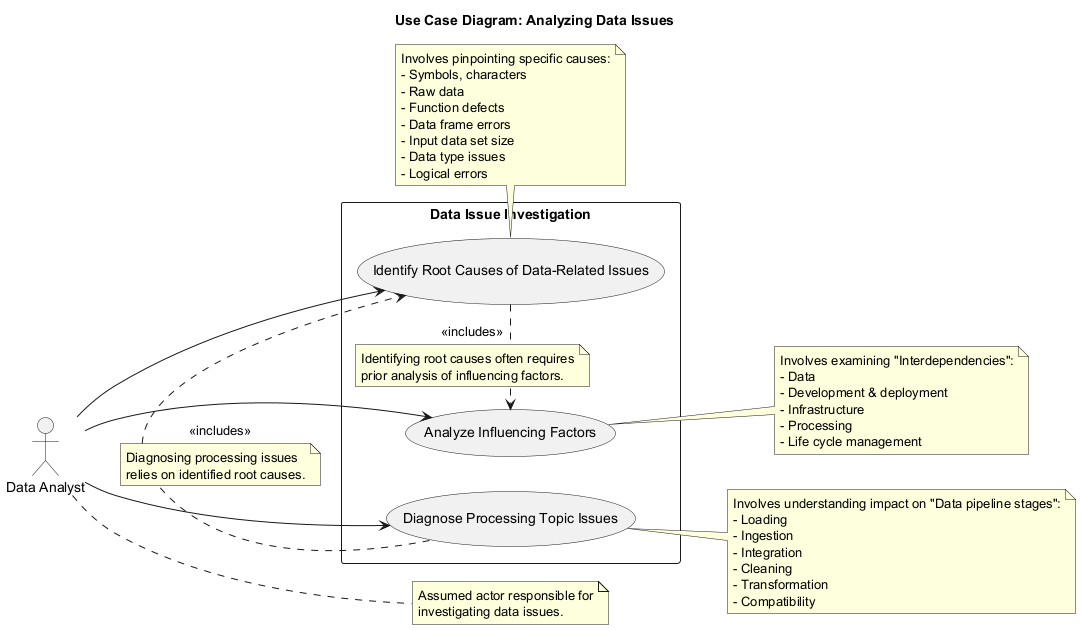

The diagram above was rendered by PlantUML. Its source (embedded in the PNG):
@startuml
title Use Case Diagram: Analyzing Data Issues

left to right direction

actor "Data Analyst" as Analyst
note right of Analyst
  Assumed actor responsible for
  investigating data issues.
end note

rectangle "Data Issue Investigation" {
  usecase "Analyze Influencing Factors" as UC1
  usecase "Identify Root Causes of Data-Related Issues" as UC2
  usecase "Diagnose Processing Topic Issues" as UC3
}

Analyst --> UC1
Analyst --> UC2
Analyst --> UC3

UC2 .> UC1 : <<includes>>
note on link
  Identifying root causes often requires
  prior analysis of influencing factors.
end note
UC3 .> UC2 : <<includes>>
note on link
  Diagnosing processing issues
  relies on identified root causes.
end note

note right of UC1
  Involves examining "Interdependencies":
  - Data
  - Development & deployment
  - Infrastructure
  - Processing
  - Life cycle management
end note

note bottom of UC2
  Involves pinpointing specific causes:
  - Symbols, characters
  - Raw data
  - Function defects
  - Data frame errors
  - Input data set size
  - Data type issues
  - Logical errors
end note

note right of UC3
  Involves understanding impact on "Data pipeline stages":
  - Loading
  - Ingestion
  - Integration
  - Cleaning
  - Transformation
  - Compatibility
end note

@enduml